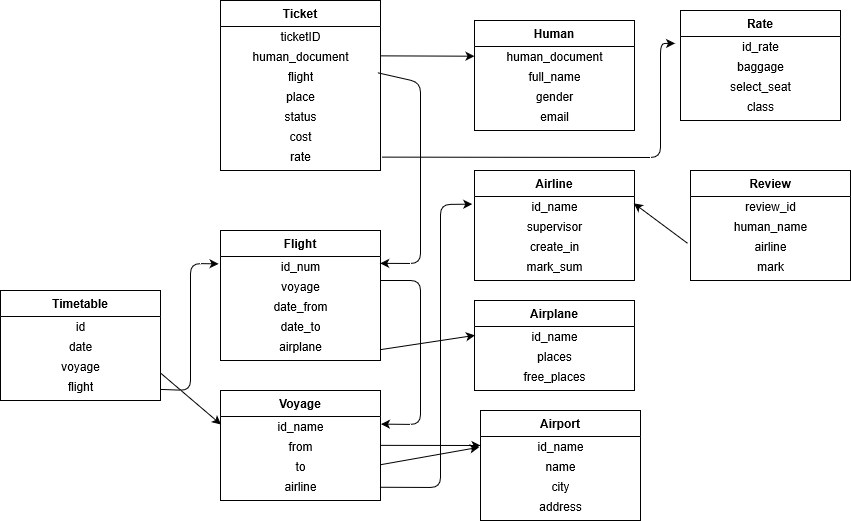

The diagram above was exported from draw.io. Its source (the exported page's mxGraphModel, read from the mxfile embedded in the PNG):
<mxGraphModel grid="1" dx="1679" dy="589" gridSize="10" guides="1" tooltips="1" connect="1" arrows="1" fold="1" page="1" pageScale="1" pageWidth="827" pageHeight="1169" math="0" shadow="0">
  <root>
    <mxCell id="WIyWlLk6GJQsqaUBKTNV-0" />
    <mxCell id="WIyWlLk6GJQsqaUBKTNV-1" parent="WIyWlLk6GJQsqaUBKTNV-0" />
    <mxCell id="zkfFHV4jXpPFQw0GAbJ--51" value="Ticket" parent="WIyWlLk6GJQsqaUBKTNV-1" style="swimlane;fontStyle=1;childLayout=stackLayout;horizontal=1;startSize=26;horizontalStack=0;resizeParent=1;resizeLast=0;collapsible=1;marginBottom=0;rounded=0;shadow=0;strokeWidth=1;" vertex="1">
      <mxGeometry as="geometry" x="160" y="110" width="160" height="170">
        <mxRectangle as="alternateBounds" x="20" y="80" width="160" height="26" />
      </mxGeometry>
    </mxCell>
    <mxCell id="uPuDJKmH0ksMsPzU_OGW-2" value="ticketID" parent="zkfFHV4jXpPFQw0GAbJ--51" style="text;html=1;align=center;verticalAlign=middle;resizable=0;points=[];autosize=1;" vertex="1">
      <mxGeometry as="geometry" y="26" width="160" height="20" />
    </mxCell>
    <mxCell id="uPuDJKmH0ksMsPzU_OGW-3" value="human_document" parent="zkfFHV4jXpPFQw0GAbJ--51" style="text;html=1;align=center;verticalAlign=middle;resizable=0;points=[];autosize=1;" vertex="1">
      <mxGeometry as="geometry" y="46" width="160" height="20" />
    </mxCell>
    <mxCell id="uPuDJKmH0ksMsPzU_OGW-6" value="flight" parent="zkfFHV4jXpPFQw0GAbJ--51" style="text;html=1;align=center;verticalAlign=middle;resizable=0;points=[];autosize=1;" vertex="1">
      <mxGeometry as="geometry" y="66" width="160" height="20" />
    </mxCell>
    <mxCell id="uPuDJKmH0ksMsPzU_OGW-7" value="place" parent="zkfFHV4jXpPFQw0GAbJ--51" style="text;html=1;align=center;verticalAlign=middle;resizable=0;points=[];autosize=1;" vertex="1">
      <mxGeometry as="geometry" y="86" width="160" height="20" />
    </mxCell>
    <mxCell id="uPuDJKmH0ksMsPzU_OGW-8" value="status" parent="zkfFHV4jXpPFQw0GAbJ--51" style="text;html=1;align=center;verticalAlign=middle;resizable=0;points=[];autosize=1;" vertex="1">
      <mxGeometry as="geometry" y="106" width="160" height="20" />
    </mxCell>
    <mxCell id="uPuDJKmH0ksMsPzU_OGW-9" value="cost" parent="zkfFHV4jXpPFQw0GAbJ--51" style="text;html=1;align=center;verticalAlign=middle;resizable=0;points=[];autosize=1;" vertex="1">
      <mxGeometry as="geometry" y="126" width="160" height="20" />
    </mxCell>
    <mxCell id="uPuDJKmH0ksMsPzU_OGW-10" value="rate" parent="zkfFHV4jXpPFQw0GAbJ--51" style="text;html=1;align=center;verticalAlign=middle;resizable=0;points=[];autosize=1;" vertex="1">
      <mxGeometry as="geometry" y="146" width="160" height="20" />
    </mxCell>
    <mxCell id="uPuDJKmH0ksMsPzU_OGW-11" value="Human" parent="WIyWlLk6GJQsqaUBKTNV-1" style="swimlane;fontStyle=1;childLayout=stackLayout;horizontal=1;startSize=26;horizontalStack=0;resizeParent=1;resizeLast=0;collapsible=1;marginBottom=0;rounded=0;shadow=0;strokeWidth=1;" vertex="1">
      <mxGeometry as="geometry" x="414" y="130" width="160" height="110">
        <mxRectangle as="alternateBounds" x="20" y="80" width="160" height="26" />
      </mxGeometry>
    </mxCell>
    <mxCell id="uPuDJKmH0ksMsPzU_OGW-12" value="human_document" parent="uPuDJKmH0ksMsPzU_OGW-11" style="text;html=1;align=center;verticalAlign=middle;resizable=0;points=[];autosize=1;" vertex="1">
      <mxGeometry as="geometry" y="26" width="160" height="20" />
    </mxCell>
    <mxCell id="uPuDJKmH0ksMsPzU_OGW-14" value="full_name" parent="uPuDJKmH0ksMsPzU_OGW-11" style="text;html=1;align=center;verticalAlign=middle;resizable=0;points=[];autosize=1;" vertex="1">
      <mxGeometry as="geometry" y="46" width="160" height="20" />
    </mxCell>
    <mxCell id="uPuDJKmH0ksMsPzU_OGW-15" value="gender" parent="uPuDJKmH0ksMsPzU_OGW-11" style="text;html=1;align=center;verticalAlign=middle;resizable=0;points=[];autosize=1;" vertex="1">
      <mxGeometry as="geometry" y="66" width="160" height="20" />
    </mxCell>
    <mxCell id="uPuDJKmH0ksMsPzU_OGW-16" value="email" parent="uPuDJKmH0ksMsPzU_OGW-11" style="text;html=1;align=center;verticalAlign=middle;resizable=0;points=[];autosize=1;" vertex="1">
      <mxGeometry as="geometry" y="86" width="160" height="20" />
    </mxCell>
    <mxCell id="uPuDJKmH0ksMsPzU_OGW-19" value="Airline" parent="WIyWlLk6GJQsqaUBKTNV-1" style="swimlane;fontStyle=1;childLayout=stackLayout;horizontal=1;startSize=26;horizontalStack=0;resizeParent=1;resizeLast=0;collapsible=1;marginBottom=0;rounded=0;shadow=0;strokeWidth=1;" vertex="1">
      <mxGeometry as="geometry" x="414" y="280" width="160" height="110">
        <mxRectangle as="alternateBounds" x="20" y="80" width="160" height="26" />
      </mxGeometry>
    </mxCell>
    <mxCell id="uPuDJKmH0ksMsPzU_OGW-20" value="id_name" parent="uPuDJKmH0ksMsPzU_OGW-19" style="text;html=1;align=center;verticalAlign=middle;resizable=0;points=[];autosize=1;" vertex="1">
      <mxGeometry as="geometry" y="26" width="160" height="20" />
    </mxCell>
    <mxCell id="uPuDJKmH0ksMsPzU_OGW-21" value="supervisor" parent="uPuDJKmH0ksMsPzU_OGW-19" style="text;html=1;align=center;verticalAlign=middle;resizable=0;points=[];autosize=1;" vertex="1">
      <mxGeometry as="geometry" y="46" width="160" height="20" />
    </mxCell>
    <mxCell id="uPuDJKmH0ksMsPzU_OGW-22" value="create_in" parent="uPuDJKmH0ksMsPzU_OGW-19" style="text;html=1;align=center;verticalAlign=middle;resizable=0;points=[];autosize=1;" vertex="1">
      <mxGeometry as="geometry" y="66" width="160" height="20" />
    </mxCell>
    <mxCell id="uPuDJKmH0ksMsPzU_OGW-23" value="mark_sum" parent="uPuDJKmH0ksMsPzU_OGW-19" style="text;html=1;align=center;verticalAlign=middle;resizable=0;points=[];autosize=1;" vertex="1">
      <mxGeometry as="geometry" y="86" width="160" height="20" />
    </mxCell>
    <mxCell id="uPuDJKmH0ksMsPzU_OGW-24" value="Airport" parent="WIyWlLk6GJQsqaUBKTNV-1" style="swimlane;fontStyle=1;childLayout=stackLayout;horizontal=1;startSize=26;horizontalStack=0;resizeParent=1;resizeLast=0;collapsible=1;marginBottom=0;rounded=0;shadow=0;strokeWidth=1;" vertex="1">
      <mxGeometry as="geometry" x="420" y="520" width="160" height="110">
        <mxRectangle as="alternateBounds" x="20" y="80" width="160" height="26" />
      </mxGeometry>
    </mxCell>
    <mxCell id="uPuDJKmH0ksMsPzU_OGW-25" value="id_name" parent="uPuDJKmH0ksMsPzU_OGW-24" style="text;html=1;align=center;verticalAlign=middle;resizable=0;points=[];autosize=1;" vertex="1">
      <mxGeometry as="geometry" y="26" width="160" height="20" />
    </mxCell>
    <mxCell id="uPuDJKmH0ksMsPzU_OGW-26" value="name" parent="uPuDJKmH0ksMsPzU_OGW-24" style="text;html=1;align=center;verticalAlign=middle;resizable=0;points=[];autosize=1;" vertex="1">
      <mxGeometry as="geometry" y="46" width="160" height="20" />
    </mxCell>
    <mxCell id="uPuDJKmH0ksMsPzU_OGW-27" value="city" parent="uPuDJKmH0ksMsPzU_OGW-24" style="text;html=1;align=center;verticalAlign=middle;resizable=0;points=[];autosize=1;" vertex="1">
      <mxGeometry as="geometry" y="66" width="160" height="20" />
    </mxCell>
    <mxCell id="uPuDJKmH0ksMsPzU_OGW-28" value="address" parent="uPuDJKmH0ksMsPzU_OGW-24" style="text;html=1;align=center;verticalAlign=middle;resizable=0;points=[];autosize=1;" vertex="1">
      <mxGeometry as="geometry" y="86" width="160" height="20" />
    </mxCell>
    <mxCell id="uPuDJKmH0ksMsPzU_OGW-29" value="Review" parent="WIyWlLk6GJQsqaUBKTNV-1" style="swimlane;fontStyle=1;childLayout=stackLayout;horizontal=1;startSize=26;horizontalStack=0;resizeParent=1;resizeLast=0;collapsible=1;marginBottom=0;rounded=0;shadow=0;strokeWidth=1;" vertex="1">
      <mxGeometry as="geometry" x="630" y="280" width="160" height="110">
        <mxRectangle as="alternateBounds" x="20" y="80" width="160" height="26" />
      </mxGeometry>
    </mxCell>
    <mxCell id="uPuDJKmH0ksMsPzU_OGW-30" value="review_id" parent="uPuDJKmH0ksMsPzU_OGW-29" style="text;html=1;align=center;verticalAlign=middle;resizable=0;points=[];autosize=1;" vertex="1">
      <mxGeometry as="geometry" y="26" width="160" height="20" />
    </mxCell>
    <mxCell id="uPuDJKmH0ksMsPzU_OGW-31" value="human_name" parent="uPuDJKmH0ksMsPzU_OGW-29" style="text;html=1;align=center;verticalAlign=middle;resizable=0;points=[];autosize=1;" vertex="1">
      <mxGeometry as="geometry" y="46" width="160" height="20" />
    </mxCell>
    <mxCell id="uPuDJKmH0ksMsPzU_OGW-32" value="airline" parent="uPuDJKmH0ksMsPzU_OGW-29" style="text;html=1;align=center;verticalAlign=middle;resizable=0;points=[];autosize=1;" vertex="1">
      <mxGeometry as="geometry" y="66" width="160" height="20" />
    </mxCell>
    <mxCell id="uPuDJKmH0ksMsPzU_OGW-33" value="mark" parent="uPuDJKmH0ksMsPzU_OGW-29" style="text;html=1;align=center;verticalAlign=middle;resizable=0;points=[];autosize=1;" vertex="1">
      <mxGeometry as="geometry" y="86" width="160" height="20" />
    </mxCell>
    <mxCell id="uPuDJKmH0ksMsPzU_OGW-34" value="Rate" parent="WIyWlLk6GJQsqaUBKTNV-1" style="swimlane;fontStyle=1;childLayout=stackLayout;horizontal=1;startSize=26;horizontalStack=0;resizeParent=1;resizeLast=0;collapsible=1;marginBottom=0;rounded=0;shadow=0;strokeWidth=1;" vertex="1">
      <mxGeometry as="geometry" x="620" y="120" width="160" height="110">
        <mxRectangle as="alternateBounds" x="20" y="80" width="160" height="26" />
      </mxGeometry>
    </mxCell>
    <mxCell id="uPuDJKmH0ksMsPzU_OGW-35" value="id_rate" parent="uPuDJKmH0ksMsPzU_OGW-34" style="text;html=1;align=center;verticalAlign=middle;resizable=0;points=[];autosize=1;" vertex="1">
      <mxGeometry as="geometry" y="26" width="160" height="20" />
    </mxCell>
    <mxCell id="uPuDJKmH0ksMsPzU_OGW-36" value="baggage" parent="uPuDJKmH0ksMsPzU_OGW-34" style="text;html=1;align=center;verticalAlign=middle;resizable=0;points=[];autosize=1;" vertex="1">
      <mxGeometry as="geometry" y="46" width="160" height="20" />
    </mxCell>
    <mxCell id="uPuDJKmH0ksMsPzU_OGW-37" value="select_seat" parent="uPuDJKmH0ksMsPzU_OGW-34" style="text;html=1;align=center;verticalAlign=middle;resizable=0;points=[];autosize=1;" vertex="1">
      <mxGeometry as="geometry" y="66" width="160" height="20" />
    </mxCell>
    <mxCell id="uPuDJKmH0ksMsPzU_OGW-38" value="class" parent="uPuDJKmH0ksMsPzU_OGW-34" style="text;html=1;align=center;verticalAlign=middle;resizable=0;points=[];autosize=1;" vertex="1">
      <mxGeometry as="geometry" y="86" width="160" height="20" />
    </mxCell>
    <mxCell id="uPuDJKmH0ksMsPzU_OGW-44" value="Flight" parent="WIyWlLk6GJQsqaUBKTNV-1" style="swimlane;fontStyle=1;childLayout=stackLayout;horizontal=1;startSize=26;horizontalStack=0;resizeParent=1;resizeLast=0;collapsible=1;marginBottom=0;rounded=0;shadow=0;strokeWidth=1;" vertex="1">
      <mxGeometry as="geometry" x="160" y="340" width="160" height="130">
        <mxRectangle as="alternateBounds" x="20" y="80" width="160" height="26" />
      </mxGeometry>
    </mxCell>
    <mxCell id="uPuDJKmH0ksMsPzU_OGW-45" value="id_num" parent="uPuDJKmH0ksMsPzU_OGW-44" style="text;html=1;align=center;verticalAlign=middle;resizable=0;points=[];autosize=1;" vertex="1">
      <mxGeometry as="geometry" y="26" width="160" height="20" />
    </mxCell>
    <mxCell id="uPuDJKmH0ksMsPzU_OGW-47" value="voyage" parent="uPuDJKmH0ksMsPzU_OGW-44" style="text;html=1;align=center;verticalAlign=middle;resizable=0;points=[];autosize=1;" vertex="1">
      <mxGeometry as="geometry" y="46" width="160" height="20" />
    </mxCell>
    <mxCell id="uPuDJKmH0ksMsPzU_OGW-48" value="date_from" parent="uPuDJKmH0ksMsPzU_OGW-44" style="text;html=1;align=center;verticalAlign=middle;resizable=0;points=[];autosize=1;" vertex="1">
      <mxGeometry as="geometry" y="66" width="160" height="20" />
    </mxCell>
    <mxCell id="uPuDJKmH0ksMsPzU_OGW-49" value="date_to" parent="uPuDJKmH0ksMsPzU_OGW-44" style="text;html=1;align=center;verticalAlign=middle;resizable=0;points=[];autosize=1;" vertex="1">
      <mxGeometry as="geometry" y="86" width="160" height="20" />
    </mxCell>
    <mxCell id="uPuDJKmH0ksMsPzU_OGW-50" value="airplane" parent="uPuDJKmH0ksMsPzU_OGW-44" style="text;html=1;align=center;verticalAlign=middle;resizable=0;points=[];autosize=1;" vertex="1">
      <mxGeometry as="geometry" y="106" width="160" height="20" />
    </mxCell>
    <mxCell id="uPuDJKmH0ksMsPzU_OGW-52" value="" parent="WIyWlLk6GJQsqaUBKTNV-1" style="endArrow=classic;html=1;exitX=0.998;exitY=0.468;exitDx=0;exitDy=0;exitPerimeter=0;" edge="1" source="uPuDJKmH0ksMsPzU_OGW-3" target="uPuDJKmH0ksMsPzU_OGW-12">
      <mxGeometry as="geometry" width="50" height="50" relative="1">
        <mxPoint as="sourcePoint" x="390" y="330" />
        <mxPoint as="targetPoint" x="414" y="156" />
      </mxGeometry>
    </mxCell>
    <mxCell id="uPuDJKmH0ksMsPzU_OGW-53" value="" parent="WIyWlLk6GJQsqaUBKTNV-1" style="endArrow=classic;html=1;exitX=0.982;exitY=0.313;exitDx=0;exitDy=0;exitPerimeter=0;entryX=0.998;entryY=0.343;entryDx=0;entryDy=0;entryPerimeter=0;" edge="1" source="uPuDJKmH0ksMsPzU_OGW-6" target="uPuDJKmH0ksMsPzU_OGW-45">
      <mxGeometry as="geometry" width="50" height="50" relative="1">
        <mxPoint as="sourcePoint" x="390" y="330" />
        <mxPoint as="targetPoint" x="440" y="280" />
        <Array as="points">
          <mxPoint x="360" y="192" />
          <mxPoint x="360" y="373" />
        </Array>
      </mxGeometry>
    </mxCell>
    <mxCell id="uPuDJKmH0ksMsPzU_OGW-54" value="" parent="WIyWlLk6GJQsqaUBKTNV-1" style="endArrow=classic;html=1;exitX=1.009;exitY=0.531;exitDx=0;exitDy=0;exitPerimeter=0;entryX=-0.034;entryY=0.343;entryDx=0;entryDy=0;entryPerimeter=0;" edge="1" source="uPuDJKmH0ksMsPzU_OGW-10" target="uPuDJKmH0ksMsPzU_OGW-35">
      <mxGeometry as="geometry" width="50" height="50" relative="1">
        <mxPoint as="sourcePoint" x="390" y="330" />
        <mxPoint as="targetPoint" x="590" y="260" />
        <Array as="points">
          <mxPoint x="600" y="267" />
          <mxPoint x="600" y="153" />
        </Array>
      </mxGeometry>
    </mxCell>
    <mxCell id="uPuDJKmH0ksMsPzU_OGW-58" value="" parent="WIyWlLk6GJQsqaUBKTNV-1" style="endArrow=classic;html=1;exitX=-0.018;exitY=0.343;exitDx=0;exitDy=0;exitPerimeter=0;entryX=0.996;entryY=0.343;entryDx=0;entryDy=0;entryPerimeter=0;" edge="1" source="uPuDJKmH0ksMsPzU_OGW-32" target="uPuDJKmH0ksMsPzU_OGW-20">
      <mxGeometry as="geometry" width="50" height="50" relative="1">
        <mxPoint as="sourcePoint" x="390" y="330" />
        <mxPoint as="targetPoint" x="580" y="320" />
      </mxGeometry>
    </mxCell>
    <mxCell id="tDVSFy7Hsx6XA7ZrFxMq-9" value="Airplane" parent="WIyWlLk6GJQsqaUBKTNV-1" style="swimlane;fontStyle=1;childLayout=stackLayout;horizontal=1;startSize=26;horizontalStack=0;resizeParent=1;resizeLast=0;collapsible=1;marginBottom=0;rounded=0;shadow=0;strokeWidth=1;" vertex="1">
      <mxGeometry as="geometry" x="414" y="410" width="160" height="90">
        <mxRectangle as="alternateBounds" x="20" y="80" width="160" height="26" />
      </mxGeometry>
    </mxCell>
    <mxCell id="tDVSFy7Hsx6XA7ZrFxMq-10" value="id_name" parent="tDVSFy7Hsx6XA7ZrFxMq-9" style="text;html=1;align=center;verticalAlign=middle;resizable=0;points=[];autosize=1;" vertex="1">
      <mxGeometry as="geometry" y="26" width="160" height="20" />
    </mxCell>
    <mxCell id="tDVSFy7Hsx6XA7ZrFxMq-11" value="places" parent="tDVSFy7Hsx6XA7ZrFxMq-9" style="text;html=1;align=center;verticalAlign=middle;resizable=0;points=[];autosize=1;" vertex="1">
      <mxGeometry as="geometry" y="46" width="160" height="20" />
    </mxCell>
    <mxCell id="tDVSFy7Hsx6XA7ZrFxMq-13" value="free_places" parent="tDVSFy7Hsx6XA7ZrFxMq-9" style="text;html=1;align=center;verticalAlign=middle;resizable=0;points=[];autosize=1;" vertex="1">
      <mxGeometry as="geometry" y="66" width="160" height="20" />
    </mxCell>
    <mxCell id="tDVSFy7Hsx6XA7ZrFxMq-14" value="Voyage" parent="WIyWlLk6GJQsqaUBKTNV-1" style="swimlane;fontStyle=1;childLayout=stackLayout;horizontal=1;startSize=26;horizontalStack=0;resizeParent=1;resizeLast=0;collapsible=1;marginBottom=0;rounded=0;shadow=0;strokeWidth=1;" vertex="1">
      <mxGeometry as="geometry" x="160" y="500" width="160" height="110">
        <mxRectangle as="alternateBounds" x="20" y="80" width="160" height="26" />
      </mxGeometry>
    </mxCell>
    <mxCell id="tDVSFy7Hsx6XA7ZrFxMq-15" value="id_name" parent="tDVSFy7Hsx6XA7ZrFxMq-14" style="text;html=1;align=center;verticalAlign=middle;resizable=0;points=[];autosize=1;" vertex="1">
      <mxGeometry as="geometry" y="26" width="160" height="20" />
    </mxCell>
    <mxCell id="tDVSFy7Hsx6XA7ZrFxMq-16" value="from" parent="tDVSFy7Hsx6XA7ZrFxMq-14" style="text;html=1;align=center;verticalAlign=middle;resizable=0;points=[];autosize=1;" vertex="1">
      <mxGeometry as="geometry" y="46" width="160" height="20" />
    </mxCell>
    <mxCell id="tDVSFy7Hsx6XA7ZrFxMq-17" value="to" parent="tDVSFy7Hsx6XA7ZrFxMq-14" style="text;html=1;align=center;verticalAlign=middle;resizable=0;points=[];autosize=1;" vertex="1">
      <mxGeometry as="geometry" y="66" width="160" height="20" />
    </mxCell>
    <mxCell id="tDVSFy7Hsx6XA7ZrFxMq-18" value="airline" parent="tDVSFy7Hsx6XA7ZrFxMq-14" style="text;html=1;align=center;verticalAlign=middle;resizable=0;points=[];autosize=1;" vertex="1">
      <mxGeometry as="geometry" y="86" width="160" height="20" />
    </mxCell>
    <mxCell id="tDVSFy7Hsx6XA7ZrFxMq-19" value="" parent="WIyWlLk6GJQsqaUBKTNV-1" style="endArrow=classic;html=1;entryX=1.003;entryY=0.381;entryDx=0;entryDy=0;entryPerimeter=0;" edge="1" target="tDVSFy7Hsx6XA7ZrFxMq-15">
      <mxGeometry as="geometry" width="50" height="50" relative="1">
        <mxPoint as="sourcePoint" x="320" y="390" />
        <mxPoint as="targetPoint" x="500" y="400" />
        <Array as="points">
          <mxPoint x="360" y="390" />
          <mxPoint x="360" y="534" />
        </Array>
      </mxGeometry>
    </mxCell>
    <mxCell id="tDVSFy7Hsx6XA7ZrFxMq-20" value="" parent="WIyWlLk6GJQsqaUBKTNV-1" style="endArrow=classic;html=1;entryX=0.003;entryY=0.443;entryDx=0;entryDy=0;entryPerimeter=0;exitX=0.995;exitY=0.663;exitDx=0;exitDy=0;exitPerimeter=0;" edge="1" source="uPuDJKmH0ksMsPzU_OGW-50" target="tDVSFy7Hsx6XA7ZrFxMq-10">
      <mxGeometry as="geometry" width="50" height="50" relative="1">
        <mxPoint as="sourcePoint" x="330" y="456" />
        <mxPoint as="targetPoint" x="500" y="400" />
      </mxGeometry>
    </mxCell>
    <mxCell id="tDVSFy7Hsx6XA7ZrFxMq-21" value="" parent="WIyWlLk6GJQsqaUBKTNV-1" style="endArrow=classic;html=1;exitX=0.995;exitY=0.538;exitDx=0;exitDy=0;exitPerimeter=0;entryX=-0.014;entryY=0.381;entryDx=0;entryDy=0;entryPerimeter=0;" edge="1" source="tDVSFy7Hsx6XA7ZrFxMq-18" target="uPuDJKmH0ksMsPzU_OGW-20">
      <mxGeometry as="geometry" width="50" height="50" relative="1">
        <mxPoint as="sourcePoint" x="450" y="450" />
        <mxPoint as="targetPoint" x="500" y="400" />
        <Array as="points">
          <mxPoint x="380" y="597" />
          <mxPoint x="380" y="314" />
        </Array>
      </mxGeometry>
    </mxCell>
    <mxCell id="tDVSFy7Hsx6XA7ZrFxMq-22" value="" parent="WIyWlLk6GJQsqaUBKTNV-1" style="endArrow=classic;html=1;exitX=0.999;exitY=0.443;exitDx=0;exitDy=0;exitPerimeter=0;" edge="1" source="tDVSFy7Hsx6XA7ZrFxMq-16">
      <mxGeometry as="geometry" width="50" height="50" relative="1">
        <mxPoint as="sourcePoint" x="450" y="450" />
        <mxPoint as="targetPoint" x="420" y="555" />
      </mxGeometry>
    </mxCell>
    <mxCell id="tDVSFy7Hsx6XA7ZrFxMq-23" value="" parent="WIyWlLk6GJQsqaUBKTNV-1" style="endArrow=classic;html=1;exitX=0.999;exitY=0.413;exitDx=0;exitDy=0;exitPerimeter=0;entryX=-0.009;entryY=0.538;entryDx=0;entryDy=0;entryPerimeter=0;" edge="1" source="tDVSFy7Hsx6XA7ZrFxMq-17" target="uPuDJKmH0ksMsPzU_OGW-25">
      <mxGeometry as="geometry" width="50" height="50" relative="1">
        <mxPoint as="sourcePoint" x="450" y="450" />
        <mxPoint as="targetPoint" x="500" y="400" />
      </mxGeometry>
    </mxCell>
    <mxCell id="tDVSFy7Hsx6XA7ZrFxMq-24" value="Timetable" parent="WIyWlLk6GJQsqaUBKTNV-1" style="swimlane;fontStyle=1;childLayout=stackLayout;horizontal=1;startSize=26;horizontalStack=0;resizeParent=1;resizeLast=0;collapsible=1;marginBottom=0;rounded=0;shadow=0;strokeWidth=1;" vertex="1">
      <mxGeometry as="geometry" x="-60" y="400" width="160" height="110">
        <mxRectangle as="alternateBounds" x="20" y="80" width="160" height="26" />
      </mxGeometry>
    </mxCell>
    <mxCell id="tDVSFy7Hsx6XA7ZrFxMq-25" value="id" parent="tDVSFy7Hsx6XA7ZrFxMq-24" style="text;html=1;align=center;verticalAlign=middle;resizable=0;points=[];autosize=1;" vertex="1">
      <mxGeometry as="geometry" y="26" width="160" height="20" />
    </mxCell>
    <mxCell id="tDVSFy7Hsx6XA7ZrFxMq-26" value="date" parent="tDVSFy7Hsx6XA7ZrFxMq-24" style="text;html=1;align=center;verticalAlign=middle;resizable=0;points=[];autosize=1;" vertex="1">
      <mxGeometry as="geometry" y="46" width="160" height="20" />
    </mxCell>
    <mxCell id="tDVSFy7Hsx6XA7ZrFxMq-27" value="voyage" parent="tDVSFy7Hsx6XA7ZrFxMq-24" style="text;html=1;align=center;verticalAlign=middle;resizable=0;points=[];autosize=1;" vertex="1">
      <mxGeometry as="geometry" y="66" width="160" height="20" />
    </mxCell>
    <mxCell id="tDVSFy7Hsx6XA7ZrFxMq-28" value="flight" parent="tDVSFy7Hsx6XA7ZrFxMq-24" style="text;html=1;align=center;verticalAlign=middle;resizable=0;points=[];autosize=1;" vertex="1">
      <mxGeometry as="geometry" y="86" width="160" height="20" />
    </mxCell>
    <mxCell id="tDVSFy7Hsx6XA7ZrFxMq-29" value="" parent="WIyWlLk6GJQsqaUBKTNV-1" style="endArrow=classic;html=1;entryX=-0.012;entryY=0.368;entryDx=0;entryDy=0;entryPerimeter=0;" edge="1" source="tDVSFy7Hsx6XA7ZrFxMq-28" target="uPuDJKmH0ksMsPzU_OGW-45">
      <mxGeometry as="geometry" width="50" height="50" relative="1">
        <mxPoint as="sourcePoint" x="102" y="493" />
        <mxPoint as="targetPoint" x="400" y="400" />
        <Array as="points">
          <mxPoint x="130" y="500" />
          <mxPoint x="130" y="373" />
        </Array>
      </mxGeometry>
    </mxCell>
    <mxCell id="tDVSFy7Hsx6XA7ZrFxMq-30" value="" parent="WIyWlLk6GJQsqaUBKTNV-1" style="endArrow=classic;html=1;exitX=1;exitY=0.75;exitDx=0;exitDy=0;entryX=0.003;entryY=0.4;entryDx=0;entryDy=0;entryPerimeter=0;" edge="1" source="tDVSFy7Hsx6XA7ZrFxMq-24" target="tDVSFy7Hsx6XA7ZrFxMq-15">
      <mxGeometry as="geometry" width="50" height="50" relative="1">
        <mxPoint as="sourcePoint" x="350" y="450" />
        <mxPoint as="targetPoint" x="400" y="400" />
      </mxGeometry>
    </mxCell>
  </root>
</mxGraphModel>